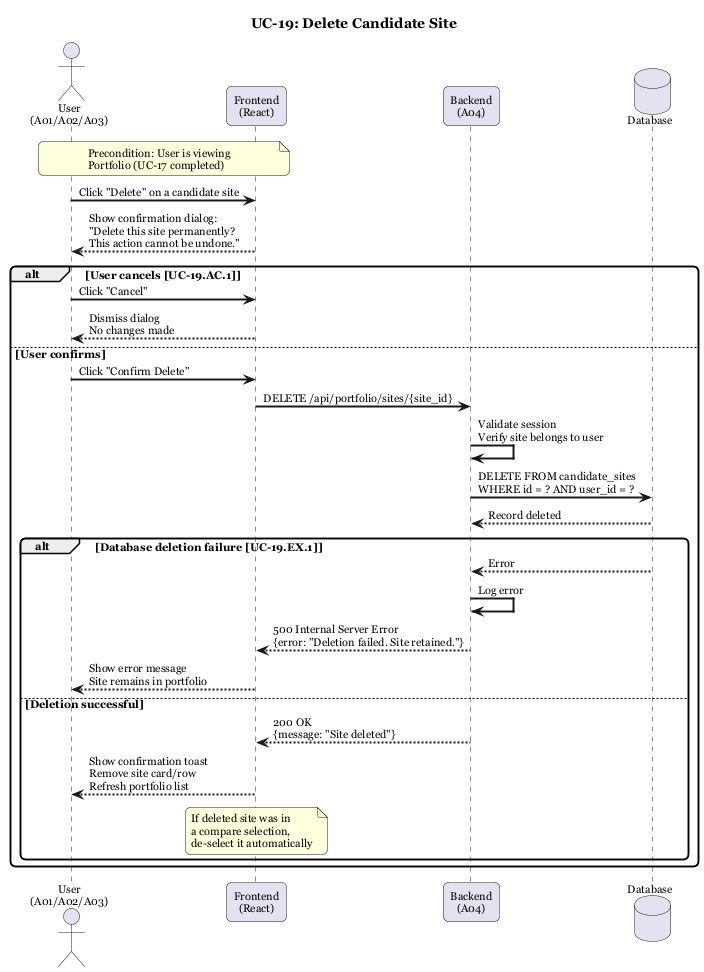

The diagram above was rendered by PlantUML. Its source (embedded in the PNG):
@startuml UC-19 Delete Candidate Site
title UC-19: Delete Candidate Site

skinparam sequenceArrowThickness 2
skinparam roundcorner 10
skinparam defaultFontName Georgia
skinparam defaultFontSize 11

actor "User\n(A01/A02/A03)" as User
participant "Frontend\n(React)" as FE
participant "Backend\n(A04)" as A04
database "Database" as DB

note over User, FE : Precondition: User is viewing\nPortfolio (UC-17 completed)

User -> FE : Click "Delete" on a candidate site
FE --> User : Show confirmation dialog:\n"Delete this site permanently?\nThis action cannot be undone."

alt User cancels [UC-19.AC.1]
    User -> FE : Click "Cancel"
    FE --> User : Dismiss dialog\nNo changes made
else User confirms
    User -> FE : Click "Confirm Delete"
    FE -> A04 : DELETE /api/portfolio/sites/{site_id}

    A04 -> A04 : Validate session\nVerify site belongs to user

    A04 -> DB : DELETE FROM candidate_sites\nWHERE id = ? AND user_id = ?
    DB --> A04 : Record deleted

    alt Database deletion failure [UC-19.EX.1]
        DB --> A04 : Error
        A04 -> A04 : Log error
        A04 --> FE : 500 Internal Server Error\n{error: "Deletion failed. Site retained."}
        FE --> User : Show error message\nSite remains in portfolio
    else Deletion successful
        A04 --> FE : 200 OK\n{message: "Site deleted"}
        FE --> User : Show confirmation toast\nRemove site card/row\nRefresh portfolio list
        note over FE : If deleted site was in\na compare selection,\nde-select it automatically
    end
end

@enduml